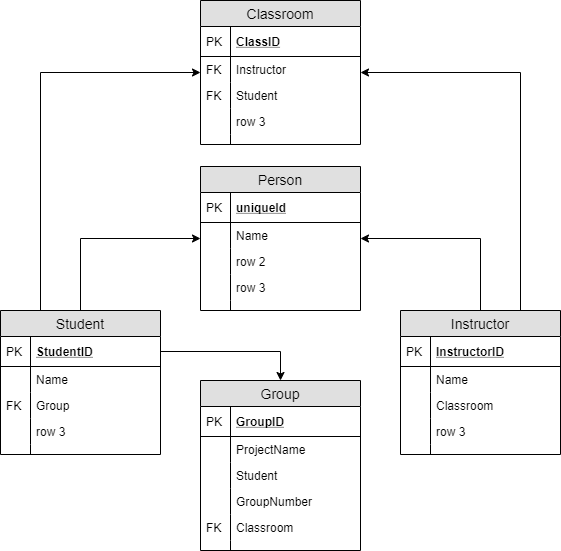

The diagram above was exported from draw.io. Its source (the exported page's mxGraphModel, read from the mxfile embedded in the PNG):
<mxGraphModel dx="1264" dy="1585" grid="1" gridSize="10" guides="1" tooltips="1" connect="1" arrows="1" fold="1" page="1" pageScale="1" pageWidth="850" pageHeight="1100" math="0" shadow="0">
  <root>
    <mxCell id="0" />
    <mxCell id="1" parent="0" />
    <mxCell id="CHr-BzIEMr7lL2fNx6Ow-1" value="Person" style="swimlane;fontStyle=0;childLayout=stackLayout;horizontal=1;startSize=26;fillColor=#e0e0e0;horizontalStack=0;resizeParent=1;resizeParentMax=0;resizeLast=0;collapsible=1;marginBottom=0;swimlaneFillColor=#ffffff;align=center;fontSize=14;" parent="1" vertex="1">
      <mxGeometry x="360" y="56" width="160" height="144" as="geometry" />
    </mxCell>
    <mxCell id="CHr-BzIEMr7lL2fNx6Ow-2" value="uniqueId" style="shape=partialRectangle;top=0;left=0;right=0;bottom=1;align=left;verticalAlign=middle;fillColor=none;spacingLeft=34;spacingRight=4;overflow=hidden;rotatable=0;points=[[0,0.5],[1,0.5]];portConstraint=eastwest;dropTarget=0;fontStyle=5;fontSize=12;" parent="CHr-BzIEMr7lL2fNx6Ow-1" vertex="1">
      <mxGeometry y="26" width="160" height="30" as="geometry" />
    </mxCell>
    <mxCell id="CHr-BzIEMr7lL2fNx6Ow-3" value="PK" style="shape=partialRectangle;top=0;left=0;bottom=0;fillColor=none;align=left;verticalAlign=middle;spacingLeft=4;spacingRight=4;overflow=hidden;rotatable=0;points=[];portConstraint=eastwest;part=1;fontSize=12;" parent="CHr-BzIEMr7lL2fNx6Ow-2" vertex="1" connectable="0">
      <mxGeometry width="30" height="30" as="geometry" />
    </mxCell>
    <mxCell id="CHr-BzIEMr7lL2fNx6Ow-4" value="Name" style="shape=partialRectangle;top=0;left=0;right=0;bottom=0;align=left;verticalAlign=top;fillColor=none;spacingLeft=34;spacingRight=4;overflow=hidden;rotatable=0;points=[[0,0.5],[1,0.5]];portConstraint=eastwest;dropTarget=0;fontSize=12;" parent="CHr-BzIEMr7lL2fNx6Ow-1" vertex="1">
      <mxGeometry y="56" width="160" height="26" as="geometry" />
    </mxCell>
    <mxCell id="CHr-BzIEMr7lL2fNx6Ow-5" value="" style="shape=partialRectangle;top=0;left=0;bottom=0;fillColor=none;align=left;verticalAlign=top;spacingLeft=4;spacingRight=4;overflow=hidden;rotatable=0;points=[];portConstraint=eastwest;part=1;fontSize=12;" parent="CHr-BzIEMr7lL2fNx6Ow-4" vertex="1" connectable="0">
      <mxGeometry width="30" height="26" as="geometry" />
    </mxCell>
    <mxCell id="CHr-BzIEMr7lL2fNx6Ow-6" value="row 2" style="shape=partialRectangle;top=0;left=0;right=0;bottom=0;align=left;verticalAlign=top;fillColor=none;spacingLeft=34;spacingRight=4;overflow=hidden;rotatable=0;points=[[0,0.5],[1,0.5]];portConstraint=eastwest;dropTarget=0;fontSize=12;" parent="CHr-BzIEMr7lL2fNx6Ow-1" vertex="1">
      <mxGeometry y="82" width="160" height="26" as="geometry" />
    </mxCell>
    <mxCell id="CHr-BzIEMr7lL2fNx6Ow-7" value="" style="shape=partialRectangle;top=0;left=0;bottom=0;fillColor=none;align=left;verticalAlign=top;spacingLeft=4;spacingRight=4;overflow=hidden;rotatable=0;points=[];portConstraint=eastwest;part=1;fontSize=12;" parent="CHr-BzIEMr7lL2fNx6Ow-6" vertex="1" connectable="0">
      <mxGeometry width="30" height="26" as="geometry" />
    </mxCell>
    <mxCell id="CHr-BzIEMr7lL2fNx6Ow-8" value="row 3" style="shape=partialRectangle;top=0;left=0;right=0;bottom=0;align=left;verticalAlign=top;fillColor=none;spacingLeft=34;spacingRight=4;overflow=hidden;rotatable=0;points=[[0,0.5],[1,0.5]];portConstraint=eastwest;dropTarget=0;fontSize=12;" parent="CHr-BzIEMr7lL2fNx6Ow-1" vertex="1">
      <mxGeometry y="108" width="160" height="26" as="geometry" />
    </mxCell>
    <mxCell id="CHr-BzIEMr7lL2fNx6Ow-9" value="" style="shape=partialRectangle;top=0;left=0;bottom=0;fillColor=none;align=left;verticalAlign=top;spacingLeft=4;spacingRight=4;overflow=hidden;rotatable=0;points=[];portConstraint=eastwest;part=1;fontSize=12;" parent="CHr-BzIEMr7lL2fNx6Ow-8" vertex="1" connectable="0">
      <mxGeometry width="30" height="26" as="geometry" />
    </mxCell>
    <mxCell id="CHr-BzIEMr7lL2fNx6Ow-10" value="" style="shape=partialRectangle;top=0;left=0;right=0;bottom=0;align=left;verticalAlign=top;fillColor=none;spacingLeft=34;spacingRight=4;overflow=hidden;rotatable=0;points=[[0,0.5],[1,0.5]];portConstraint=eastwest;dropTarget=0;fontSize=12;" parent="CHr-BzIEMr7lL2fNx6Ow-1" vertex="1">
      <mxGeometry y="134" width="160" height="10" as="geometry" />
    </mxCell>
    <mxCell id="CHr-BzIEMr7lL2fNx6Ow-11" value="" style="shape=partialRectangle;top=0;left=0;bottom=0;fillColor=none;align=left;verticalAlign=top;spacingLeft=4;spacingRight=4;overflow=hidden;rotatable=0;points=[];portConstraint=eastwest;part=1;fontSize=12;" parent="CHr-BzIEMr7lL2fNx6Ow-10" vertex="1" connectable="0">
      <mxGeometry width="30" height="10" as="geometry" />
    </mxCell>
    <mxCell id="CHr-BzIEMr7lL2fNx6Ow-34" style="edgeStyle=orthogonalEdgeStyle;rounded=0;orthogonalLoop=1;jettySize=auto;html=1;exitX=0.5;exitY=0;exitDx=0;exitDy=0;" parent="1" source="CHr-BzIEMr7lL2fNx6Ow-12" target="CHr-BzIEMr7lL2fNx6Ow-1" edge="1">
      <mxGeometry relative="1" as="geometry" />
    </mxCell>
    <mxCell id="CHr-BzIEMr7lL2fNx6Ow-61" style="edgeStyle=orthogonalEdgeStyle;rounded=0;orthogonalLoop=1;jettySize=auto;html=1;exitX=0.25;exitY=0;exitDx=0;exitDy=0;" parent="1" source="CHr-BzIEMr7lL2fNx6Ow-12" target="CHr-BzIEMr7lL2fNx6Ow-49" edge="1">
      <mxGeometry relative="1" as="geometry">
        <Array as="points">
          <mxPoint x="200" y="-38" />
        </Array>
      </mxGeometry>
    </mxCell>
    <mxCell id="CHr-BzIEMr7lL2fNx6Ow-12" value="Student" style="swimlane;fontStyle=0;childLayout=stackLayout;horizontal=1;startSize=26;fillColor=#e0e0e0;horizontalStack=0;resizeParent=1;resizeParentMax=0;resizeLast=0;collapsible=1;marginBottom=0;swimlaneFillColor=#ffffff;align=center;fontSize=14;" parent="1" vertex="1">
      <mxGeometry x="160" y="200" width="160" height="144" as="geometry" />
    </mxCell>
    <mxCell id="CHr-BzIEMr7lL2fNx6Ow-13" value="StudentID" style="shape=partialRectangle;top=0;left=0;right=0;bottom=1;align=left;verticalAlign=middle;fillColor=none;spacingLeft=34;spacingRight=4;overflow=hidden;rotatable=0;points=[[0,0.5],[1,0.5]];portConstraint=eastwest;dropTarget=0;fontStyle=5;fontSize=12;" parent="CHr-BzIEMr7lL2fNx6Ow-12" vertex="1">
      <mxGeometry y="26" width="160" height="30" as="geometry" />
    </mxCell>
    <mxCell id="CHr-BzIEMr7lL2fNx6Ow-14" value="PK" style="shape=partialRectangle;top=0;left=0;bottom=0;fillColor=none;align=left;verticalAlign=middle;spacingLeft=4;spacingRight=4;overflow=hidden;rotatable=0;points=[];portConstraint=eastwest;part=1;fontSize=12;" parent="CHr-BzIEMr7lL2fNx6Ow-13" vertex="1" connectable="0">
      <mxGeometry width="30" height="30" as="geometry" />
    </mxCell>
    <mxCell id="CHr-BzIEMr7lL2fNx6Ow-15" value="Name" style="shape=partialRectangle;top=0;left=0;right=0;bottom=0;align=left;verticalAlign=top;fillColor=none;spacingLeft=34;spacingRight=4;overflow=hidden;rotatable=0;points=[[0,0.5],[1,0.5]];portConstraint=eastwest;dropTarget=0;fontSize=12;" parent="CHr-BzIEMr7lL2fNx6Ow-12" vertex="1">
      <mxGeometry y="56" width="160" height="26" as="geometry" />
    </mxCell>
    <mxCell id="CHr-BzIEMr7lL2fNx6Ow-16" value="" style="shape=partialRectangle;top=0;left=0;bottom=0;fillColor=none;align=left;verticalAlign=top;spacingLeft=4;spacingRight=4;overflow=hidden;rotatable=0;points=[];portConstraint=eastwest;part=1;fontSize=12;" parent="CHr-BzIEMr7lL2fNx6Ow-15" vertex="1" connectable="0">
      <mxGeometry width="30" height="26" as="geometry" />
    </mxCell>
    <mxCell id="CHr-BzIEMr7lL2fNx6Ow-17" value="Group" style="shape=partialRectangle;top=0;left=0;right=0;bottom=0;align=left;verticalAlign=top;fillColor=none;spacingLeft=34;spacingRight=4;overflow=hidden;rotatable=0;points=[[0,0.5],[1,0.5]];portConstraint=eastwest;dropTarget=0;fontSize=12;" parent="CHr-BzIEMr7lL2fNx6Ow-12" vertex="1">
      <mxGeometry y="82" width="160" height="26" as="geometry" />
    </mxCell>
    <mxCell id="CHr-BzIEMr7lL2fNx6Ow-18" value="FK" style="shape=partialRectangle;top=0;left=0;bottom=0;fillColor=none;align=left;verticalAlign=top;spacingLeft=4;spacingRight=4;overflow=hidden;rotatable=0;points=[];portConstraint=eastwest;part=1;fontSize=12;" parent="CHr-BzIEMr7lL2fNx6Ow-17" vertex="1" connectable="0">
      <mxGeometry width="30" height="26" as="geometry" />
    </mxCell>
    <mxCell id="CHr-BzIEMr7lL2fNx6Ow-19" value="row 3" style="shape=partialRectangle;top=0;left=0;right=0;bottom=0;align=left;verticalAlign=top;fillColor=none;spacingLeft=34;spacingRight=4;overflow=hidden;rotatable=0;points=[[0,0.5],[1,0.5]];portConstraint=eastwest;dropTarget=0;fontSize=12;" parent="CHr-BzIEMr7lL2fNx6Ow-12" vertex="1">
      <mxGeometry y="108" width="160" height="26" as="geometry" />
    </mxCell>
    <mxCell id="CHr-BzIEMr7lL2fNx6Ow-20" value="" style="shape=partialRectangle;top=0;left=0;bottom=0;fillColor=none;align=left;verticalAlign=top;spacingLeft=4;spacingRight=4;overflow=hidden;rotatable=0;points=[];portConstraint=eastwest;part=1;fontSize=12;" parent="CHr-BzIEMr7lL2fNx6Ow-19" vertex="1" connectable="0">
      <mxGeometry width="30" height="26" as="geometry" />
    </mxCell>
    <mxCell id="CHr-BzIEMr7lL2fNx6Ow-21" value="" style="shape=partialRectangle;top=0;left=0;right=0;bottom=0;align=left;verticalAlign=top;fillColor=none;spacingLeft=34;spacingRight=4;overflow=hidden;rotatable=0;points=[[0,0.5],[1,0.5]];portConstraint=eastwest;dropTarget=0;fontSize=12;" parent="CHr-BzIEMr7lL2fNx6Ow-12" vertex="1">
      <mxGeometry y="134" width="160" height="10" as="geometry" />
    </mxCell>
    <mxCell id="CHr-BzIEMr7lL2fNx6Ow-22" value="" style="shape=partialRectangle;top=0;left=0;bottom=0;fillColor=none;align=left;verticalAlign=top;spacingLeft=4;spacingRight=4;overflow=hidden;rotatable=0;points=[];portConstraint=eastwest;part=1;fontSize=12;" parent="CHr-BzIEMr7lL2fNx6Ow-21" vertex="1" connectable="0">
      <mxGeometry width="30" height="10" as="geometry" />
    </mxCell>
    <mxCell id="CHr-BzIEMr7lL2fNx6Ow-35" style="edgeStyle=orthogonalEdgeStyle;rounded=0;orthogonalLoop=1;jettySize=auto;html=1;exitX=0.5;exitY=0;exitDx=0;exitDy=0;" parent="1" source="CHr-BzIEMr7lL2fNx6Ow-23" target="CHr-BzIEMr7lL2fNx6Ow-1" edge="1">
      <mxGeometry relative="1" as="geometry" />
    </mxCell>
    <mxCell id="CHr-BzIEMr7lL2fNx6Ow-60" style="edgeStyle=orthogonalEdgeStyle;rounded=0;orthogonalLoop=1;jettySize=auto;html=1;exitX=0.75;exitY=0;exitDx=0;exitDy=0;" parent="1" source="CHr-BzIEMr7lL2fNx6Ow-23" target="CHr-BzIEMr7lL2fNx6Ow-49" edge="1">
      <mxGeometry relative="1" as="geometry">
        <Array as="points">
          <mxPoint x="680" y="-38" />
        </Array>
      </mxGeometry>
    </mxCell>
    <mxCell id="CHr-BzIEMr7lL2fNx6Ow-23" value="Instructor" style="swimlane;fontStyle=0;childLayout=stackLayout;horizontal=1;startSize=26;fillColor=#e0e0e0;horizontalStack=0;resizeParent=1;resizeParentMax=0;resizeLast=0;collapsible=1;marginBottom=0;swimlaneFillColor=#ffffff;align=center;fontSize=14;" parent="1" vertex="1">
      <mxGeometry x="560" y="200" width="160" height="144" as="geometry" />
    </mxCell>
    <mxCell id="CHr-BzIEMr7lL2fNx6Ow-24" value="InstructorID" style="shape=partialRectangle;top=0;left=0;right=0;bottom=1;align=left;verticalAlign=middle;fillColor=none;spacingLeft=34;spacingRight=4;overflow=hidden;rotatable=0;points=[[0,0.5],[1,0.5]];portConstraint=eastwest;dropTarget=0;fontStyle=5;fontSize=12;" parent="CHr-BzIEMr7lL2fNx6Ow-23" vertex="1">
      <mxGeometry y="26" width="160" height="30" as="geometry" />
    </mxCell>
    <mxCell id="CHr-BzIEMr7lL2fNx6Ow-25" value="PK" style="shape=partialRectangle;top=0;left=0;bottom=0;fillColor=none;align=left;verticalAlign=middle;spacingLeft=4;spacingRight=4;overflow=hidden;rotatable=0;points=[];portConstraint=eastwest;part=1;fontSize=12;" parent="CHr-BzIEMr7lL2fNx6Ow-24" vertex="1" connectable="0">
      <mxGeometry width="30" height="30" as="geometry" />
    </mxCell>
    <mxCell id="CHr-BzIEMr7lL2fNx6Ow-26" value="Name" style="shape=partialRectangle;top=0;left=0;right=0;bottom=0;align=left;verticalAlign=top;fillColor=none;spacingLeft=34;spacingRight=4;overflow=hidden;rotatable=0;points=[[0,0.5],[1,0.5]];portConstraint=eastwest;dropTarget=0;fontSize=12;" parent="CHr-BzIEMr7lL2fNx6Ow-23" vertex="1">
      <mxGeometry y="56" width="160" height="26" as="geometry" />
    </mxCell>
    <mxCell id="CHr-BzIEMr7lL2fNx6Ow-27" value="" style="shape=partialRectangle;top=0;left=0;bottom=0;fillColor=none;align=left;verticalAlign=top;spacingLeft=4;spacingRight=4;overflow=hidden;rotatable=0;points=[];portConstraint=eastwest;part=1;fontSize=12;" parent="CHr-BzIEMr7lL2fNx6Ow-26" vertex="1" connectable="0">
      <mxGeometry width="30" height="26" as="geometry" />
    </mxCell>
    <mxCell id="CHr-BzIEMr7lL2fNx6Ow-28" value="Classroom" style="shape=partialRectangle;top=0;left=0;right=0;bottom=0;align=left;verticalAlign=top;fillColor=none;spacingLeft=34;spacingRight=4;overflow=hidden;rotatable=0;points=[[0,0.5],[1,0.5]];portConstraint=eastwest;dropTarget=0;fontSize=12;" parent="CHr-BzIEMr7lL2fNx6Ow-23" vertex="1">
      <mxGeometry y="82" width="160" height="26" as="geometry" />
    </mxCell>
    <mxCell id="CHr-BzIEMr7lL2fNx6Ow-29" value="" style="shape=partialRectangle;top=0;left=0;bottom=0;fillColor=none;align=left;verticalAlign=top;spacingLeft=4;spacingRight=4;overflow=hidden;rotatable=0;points=[];portConstraint=eastwest;part=1;fontSize=12;" parent="CHr-BzIEMr7lL2fNx6Ow-28" vertex="1" connectable="0">
      <mxGeometry width="30" height="26" as="geometry" />
    </mxCell>
    <mxCell id="CHr-BzIEMr7lL2fNx6Ow-30" value="row 3" style="shape=partialRectangle;top=0;left=0;right=0;bottom=0;align=left;verticalAlign=top;fillColor=none;spacingLeft=34;spacingRight=4;overflow=hidden;rotatable=0;points=[[0,0.5],[1,0.5]];portConstraint=eastwest;dropTarget=0;fontSize=12;" parent="CHr-BzIEMr7lL2fNx6Ow-23" vertex="1">
      <mxGeometry y="108" width="160" height="26" as="geometry" />
    </mxCell>
    <mxCell id="CHr-BzIEMr7lL2fNx6Ow-31" value="" style="shape=partialRectangle;top=0;left=0;bottom=0;fillColor=none;align=left;verticalAlign=top;spacingLeft=4;spacingRight=4;overflow=hidden;rotatable=0;points=[];portConstraint=eastwest;part=1;fontSize=12;" parent="CHr-BzIEMr7lL2fNx6Ow-30" vertex="1" connectable="0">
      <mxGeometry width="30" height="26" as="geometry" />
    </mxCell>
    <mxCell id="CHr-BzIEMr7lL2fNx6Ow-32" value="" style="shape=partialRectangle;top=0;left=0;right=0;bottom=0;align=left;verticalAlign=top;fillColor=none;spacingLeft=34;spacingRight=4;overflow=hidden;rotatable=0;points=[[0,0.5],[1,0.5]];portConstraint=eastwest;dropTarget=0;fontSize=12;" parent="CHr-BzIEMr7lL2fNx6Ow-23" vertex="1">
      <mxGeometry y="134" width="160" height="10" as="geometry" />
    </mxCell>
    <mxCell id="CHr-BzIEMr7lL2fNx6Ow-33" value="" style="shape=partialRectangle;top=0;left=0;bottom=0;fillColor=none;align=left;verticalAlign=top;spacingLeft=4;spacingRight=4;overflow=hidden;rotatable=0;points=[];portConstraint=eastwest;part=1;fontSize=12;" parent="CHr-BzIEMr7lL2fNx6Ow-32" vertex="1" connectable="0">
      <mxGeometry width="30" height="10" as="geometry" />
    </mxCell>
    <mxCell id="CHr-BzIEMr7lL2fNx6Ow-36" value="Group" style="swimlane;fontStyle=0;childLayout=stackLayout;horizontal=1;startSize=26;fillColor=#e0e0e0;horizontalStack=0;resizeParent=1;resizeParentMax=0;resizeLast=0;collapsible=1;marginBottom=0;swimlaneFillColor=#ffffff;align=center;fontSize=14;" parent="1" vertex="1">
      <mxGeometry x="360" y="270" width="160" height="170" as="geometry" />
    </mxCell>
    <mxCell id="CHr-BzIEMr7lL2fNx6Ow-37" value="GroupID" style="shape=partialRectangle;top=0;left=0;right=0;bottom=1;align=left;verticalAlign=middle;fillColor=none;spacingLeft=34;spacingRight=4;overflow=hidden;rotatable=0;points=[[0,0.5],[1,0.5]];portConstraint=eastwest;dropTarget=0;fontStyle=5;fontSize=12;" parent="CHr-BzIEMr7lL2fNx6Ow-36" vertex="1">
      <mxGeometry y="26" width="160" height="30" as="geometry" />
    </mxCell>
    <mxCell id="CHr-BzIEMr7lL2fNx6Ow-38" value="PK" style="shape=partialRectangle;top=0;left=0;bottom=0;fillColor=none;align=left;verticalAlign=middle;spacingLeft=4;spacingRight=4;overflow=hidden;rotatable=0;points=[];portConstraint=eastwest;part=1;fontSize=12;" parent="CHr-BzIEMr7lL2fNx6Ow-37" vertex="1" connectable="0">
      <mxGeometry width="30" height="30" as="geometry" />
    </mxCell>
    <mxCell id="CHr-BzIEMr7lL2fNx6Ow-39" value="ProjectName" style="shape=partialRectangle;top=0;left=0;right=0;bottom=0;align=left;verticalAlign=top;fillColor=none;spacingLeft=34;spacingRight=4;overflow=hidden;rotatable=0;points=[[0,0.5],[1,0.5]];portConstraint=eastwest;dropTarget=0;fontSize=12;" parent="CHr-BzIEMr7lL2fNx6Ow-36" vertex="1">
      <mxGeometry y="56" width="160" height="26" as="geometry" />
    </mxCell>
    <mxCell id="CHr-BzIEMr7lL2fNx6Ow-40" value="" style="shape=partialRectangle;top=0;left=0;bottom=0;fillColor=none;align=left;verticalAlign=top;spacingLeft=4;spacingRight=4;overflow=hidden;rotatable=0;points=[];portConstraint=eastwest;part=1;fontSize=12;" parent="CHr-BzIEMr7lL2fNx6Ow-39" vertex="1" connectable="0">
      <mxGeometry width="30" height="26" as="geometry" />
    </mxCell>
    <mxCell id="CHr-BzIEMr7lL2fNx6Ow-41" value="Student" style="shape=partialRectangle;top=0;left=0;right=0;bottom=0;align=left;verticalAlign=top;fillColor=none;spacingLeft=34;spacingRight=4;overflow=hidden;rotatable=0;points=[[0,0.5],[1,0.5]];portConstraint=eastwest;dropTarget=0;fontSize=12;" parent="CHr-BzIEMr7lL2fNx6Ow-36" vertex="1">
      <mxGeometry y="82" width="160" height="26" as="geometry" />
    </mxCell>
    <mxCell id="CHr-BzIEMr7lL2fNx6Ow-42" value="" style="shape=partialRectangle;top=0;left=0;bottom=0;fillColor=none;align=left;verticalAlign=top;spacingLeft=4;spacingRight=4;overflow=hidden;rotatable=0;points=[];portConstraint=eastwest;part=1;fontSize=12;" parent="CHr-BzIEMr7lL2fNx6Ow-41" vertex="1" connectable="0">
      <mxGeometry width="30" height="26" as="geometry" />
    </mxCell>
    <mxCell id="CHr-BzIEMr7lL2fNx6Ow-43" value="GroupNumber" style="shape=partialRectangle;top=0;left=0;right=0;bottom=0;align=left;verticalAlign=top;fillColor=none;spacingLeft=34;spacingRight=4;overflow=hidden;rotatable=0;points=[[0,0.5],[1,0.5]];portConstraint=eastwest;dropTarget=0;fontSize=12;" parent="CHr-BzIEMr7lL2fNx6Ow-36" vertex="1">
      <mxGeometry y="108" width="160" height="26" as="geometry" />
    </mxCell>
    <mxCell id="CHr-BzIEMr7lL2fNx6Ow-44" value="" style="shape=partialRectangle;top=0;left=0;bottom=0;fillColor=none;align=left;verticalAlign=top;spacingLeft=4;spacingRight=4;overflow=hidden;rotatable=0;points=[];portConstraint=eastwest;part=1;fontSize=12;" parent="CHr-BzIEMr7lL2fNx6Ow-43" vertex="1" connectable="0">
      <mxGeometry width="30" height="26" as="geometry" />
    </mxCell>
    <mxCell id="Eh9dhnlPPv7l2OPqnHQA-3" value="Classroom" style="shape=partialRectangle;top=0;left=0;right=0;bottom=0;align=left;verticalAlign=top;fillColor=none;spacingLeft=34;spacingRight=4;overflow=hidden;rotatable=0;points=[[0,0.5],[1,0.5]];portConstraint=eastwest;dropTarget=0;fontSize=12;" vertex="1" parent="CHr-BzIEMr7lL2fNx6Ow-36">
      <mxGeometry y="134" width="160" height="26" as="geometry" />
    </mxCell>
    <mxCell id="Eh9dhnlPPv7l2OPqnHQA-4" value="FK" style="shape=partialRectangle;top=0;left=0;bottom=0;fillColor=none;align=left;verticalAlign=top;spacingLeft=4;spacingRight=4;overflow=hidden;rotatable=0;points=[];portConstraint=eastwest;part=1;fontSize=12;" vertex="1" connectable="0" parent="Eh9dhnlPPv7l2OPqnHQA-3">
      <mxGeometry width="30" height="26" as="geometry" />
    </mxCell>
    <mxCell id="CHr-BzIEMr7lL2fNx6Ow-45" value="" style="shape=partialRectangle;top=0;left=0;right=0;bottom=0;align=left;verticalAlign=top;fillColor=none;spacingLeft=34;spacingRight=4;overflow=hidden;rotatable=0;points=[[0,0.5],[1,0.5]];portConstraint=eastwest;dropTarget=0;fontSize=12;" parent="CHr-BzIEMr7lL2fNx6Ow-36" vertex="1">
      <mxGeometry y="160" width="160" height="10" as="geometry" />
    </mxCell>
    <mxCell id="CHr-BzIEMr7lL2fNx6Ow-46" value="" style="shape=partialRectangle;top=0;left=0;bottom=0;fillColor=none;align=left;verticalAlign=top;spacingLeft=4;spacingRight=4;overflow=hidden;rotatable=0;points=[];portConstraint=eastwest;part=1;fontSize=12;" parent="CHr-BzIEMr7lL2fNx6Ow-45" vertex="1" connectable="0">
      <mxGeometry width="30" height="10" as="geometry" />
    </mxCell>
    <mxCell id="CHr-BzIEMr7lL2fNx6Ow-49" value="Classroom" style="swimlane;fontStyle=0;childLayout=stackLayout;horizontal=1;startSize=26;fillColor=#e0e0e0;horizontalStack=0;resizeParent=1;resizeParentMax=0;resizeLast=0;collapsible=1;marginBottom=0;swimlaneFillColor=#ffffff;align=center;fontSize=14;" parent="1" vertex="1">
      <mxGeometry x="360" y="-110" width="160" height="144" as="geometry" />
    </mxCell>
    <mxCell id="CHr-BzIEMr7lL2fNx6Ow-50" value="ClassID" style="shape=partialRectangle;top=0;left=0;right=0;bottom=1;align=left;verticalAlign=middle;fillColor=none;spacingLeft=34;spacingRight=4;overflow=hidden;rotatable=0;points=[[0,0.5],[1,0.5]];portConstraint=eastwest;dropTarget=0;fontStyle=5;fontSize=12;" parent="CHr-BzIEMr7lL2fNx6Ow-49" vertex="1">
      <mxGeometry y="26" width="160" height="30" as="geometry" />
    </mxCell>
    <mxCell id="CHr-BzIEMr7lL2fNx6Ow-51" value="PK" style="shape=partialRectangle;top=0;left=0;bottom=0;fillColor=none;align=left;verticalAlign=middle;spacingLeft=4;spacingRight=4;overflow=hidden;rotatable=0;points=[];portConstraint=eastwest;part=1;fontSize=12;" parent="CHr-BzIEMr7lL2fNx6Ow-50" vertex="1" connectable="0">
      <mxGeometry width="30" height="30" as="geometry" />
    </mxCell>
    <mxCell id="CHr-BzIEMr7lL2fNx6Ow-52" value="Instructor" style="shape=partialRectangle;top=0;left=0;right=0;bottom=0;align=left;verticalAlign=top;fillColor=none;spacingLeft=34;spacingRight=4;overflow=hidden;rotatable=0;points=[[0,0.5],[1,0.5]];portConstraint=eastwest;dropTarget=0;fontSize=12;" parent="CHr-BzIEMr7lL2fNx6Ow-49" vertex="1">
      <mxGeometry y="56" width="160" height="26" as="geometry" />
    </mxCell>
    <mxCell id="CHr-BzIEMr7lL2fNx6Ow-53" value="FK" style="shape=partialRectangle;top=0;left=0;bottom=0;fillColor=none;align=left;verticalAlign=top;spacingLeft=4;spacingRight=4;overflow=hidden;rotatable=0;points=[];portConstraint=eastwest;part=1;fontSize=12;" parent="CHr-BzIEMr7lL2fNx6Ow-52" vertex="1" connectable="0">
      <mxGeometry width="30" height="26" as="geometry" />
    </mxCell>
    <mxCell id="CHr-BzIEMr7lL2fNx6Ow-54" value="Student" style="shape=partialRectangle;top=0;left=0;right=0;bottom=0;align=left;verticalAlign=top;fillColor=none;spacingLeft=34;spacingRight=4;overflow=hidden;rotatable=0;points=[[0,0.5],[1,0.5]];portConstraint=eastwest;dropTarget=0;fontSize=12;" parent="CHr-BzIEMr7lL2fNx6Ow-49" vertex="1">
      <mxGeometry y="82" width="160" height="26" as="geometry" />
    </mxCell>
    <mxCell id="CHr-BzIEMr7lL2fNx6Ow-55" value="FK" style="shape=partialRectangle;top=0;left=0;bottom=0;fillColor=none;align=left;verticalAlign=top;spacingLeft=4;spacingRight=4;overflow=hidden;rotatable=0;points=[];portConstraint=eastwest;part=1;fontSize=12;" parent="CHr-BzIEMr7lL2fNx6Ow-54" vertex="1" connectable="0">
      <mxGeometry width="30" height="26" as="geometry" />
    </mxCell>
    <mxCell id="CHr-BzIEMr7lL2fNx6Ow-56" value="row 3" style="shape=partialRectangle;top=0;left=0;right=0;bottom=0;align=left;verticalAlign=top;fillColor=none;spacingLeft=34;spacingRight=4;overflow=hidden;rotatable=0;points=[[0,0.5],[1,0.5]];portConstraint=eastwest;dropTarget=0;fontSize=12;" parent="CHr-BzIEMr7lL2fNx6Ow-49" vertex="1">
      <mxGeometry y="108" width="160" height="26" as="geometry" />
    </mxCell>
    <mxCell id="CHr-BzIEMr7lL2fNx6Ow-57" value="" style="shape=partialRectangle;top=0;left=0;bottom=0;fillColor=none;align=left;verticalAlign=top;spacingLeft=4;spacingRight=4;overflow=hidden;rotatable=0;points=[];portConstraint=eastwest;part=1;fontSize=12;" parent="CHr-BzIEMr7lL2fNx6Ow-56" vertex="1" connectable="0">
      <mxGeometry width="30" height="26" as="geometry" />
    </mxCell>
    <mxCell id="CHr-BzIEMr7lL2fNx6Ow-58" value="" style="shape=partialRectangle;top=0;left=0;right=0;bottom=0;align=left;verticalAlign=top;fillColor=none;spacingLeft=34;spacingRight=4;overflow=hidden;rotatable=0;points=[[0,0.5],[1,0.5]];portConstraint=eastwest;dropTarget=0;fontSize=12;" parent="CHr-BzIEMr7lL2fNx6Ow-49" vertex="1">
      <mxGeometry y="134" width="160" height="10" as="geometry" />
    </mxCell>
    <mxCell id="CHr-BzIEMr7lL2fNx6Ow-59" value="" style="shape=partialRectangle;top=0;left=0;bottom=0;fillColor=none;align=left;verticalAlign=top;spacingLeft=4;spacingRight=4;overflow=hidden;rotatable=0;points=[];portConstraint=eastwest;part=1;fontSize=12;" parent="CHr-BzIEMr7lL2fNx6Ow-58" vertex="1" connectable="0">
      <mxGeometry width="30" height="10" as="geometry" />
    </mxCell>
    <mxCell id="CHr-BzIEMr7lL2fNx6Ow-63" style="edgeStyle=orthogonalEdgeStyle;rounded=0;orthogonalLoop=1;jettySize=auto;html=1;exitX=1;exitY=0.5;exitDx=0;exitDy=0;" parent="1" source="CHr-BzIEMr7lL2fNx6Ow-13" target="CHr-BzIEMr7lL2fNx6Ow-36" edge="1">
      <mxGeometry relative="1" as="geometry" />
    </mxCell>
  </root>
</mxGraphModel>